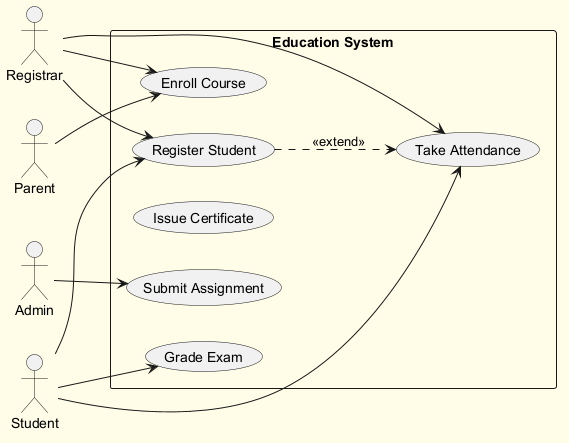

The diagram above was rendered by PlantUML. Its source (embedded in the PNG):
@startuml
skinparam backgroundColor #FFFDE7
skinparam classBackgroundColor #FFF9C4
skinparam classBorderColor #F57F17
left to right direction
actor "Registrar" as R
actor "Parent" as P
actor "Admin" as A
actor "Student" as S
rectangle "Education System" {
  usecase "Register Student" as UC_RegisterStudent
  usecase "Submit Assignment" as UC_SubmitAssignment
  usecase "Take Attendance" as UC_TakeAttendance
  usecase "Issue Certificate" as UC_IssueCertificate
  usecase "Grade Exam" as UC_GradeExam
  usecase "Enroll Course" as UC_EnrollCourse
}
R --> UC_TakeAttendance
R --> UC_RegisterStudent
R --> UC_EnrollCourse
P --> UC_EnrollCourse
A --> UC_SubmitAssignment
S --> UC_TakeAttendance
S --> UC_GradeExam
S --> UC_RegisterStudent
UC_RegisterStudent ..> UC_TakeAttendance : <<extend>>
@enduml